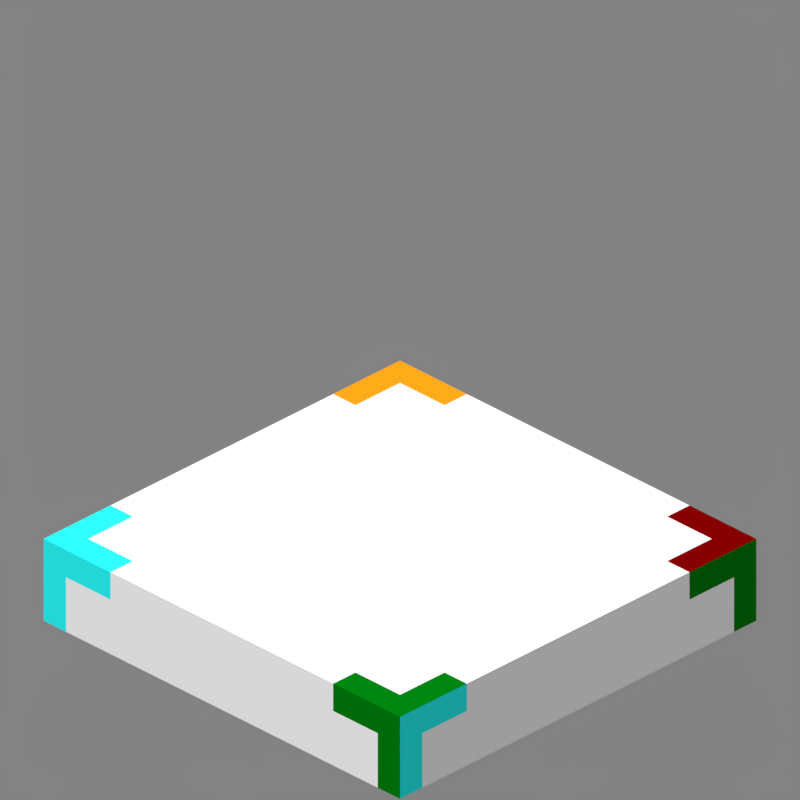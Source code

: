 # Source: trapdoor.blend  (saved by Blender 3.6.13; exported with 4.5.12 LTS)
import bpy
from mathutils import Matrix  # noqa: F401  (used for matrix-valued properties, if any)

bpy.ops.wm.read_factory_settings(use_empty=True)
scene = bpy.context.scene
scene.name = 'Scene'

# ---- collections
col_collection_1 = bpy.data.collections.new('Collection 1'); scene.collection.children.link(col_collection_1)

# ---- images (referenced by path relative to the original .blend; pixels are not part of the script)
import os
ASSET_DIR = os.environ.get("B2B_ASSET_DIR", "")  # directory of the original .blend (textures are referenced by path, not embedded)
HERE = os.path.dirname(os.path.abspath(__file__))  # packed textures are extracted next to this script under _unpacked/

def load_image(name, relpath, width, height, colorspace="sRGB"):
    """Load a texture the original file referenced (path relative to the .blend, or extracted next to this script)."""
    p = next((c for c in (os.path.join(HERE, relpath), os.path.join(ASSET_DIR, relpath)) if relpath and os.path.exists(c)), "")
    if p:
        img = bpy.data.images.load(p, check_existing=True)
        img.name = name
    else:  # same state as the original file: an image datablock whose file is absent (Cycles renders it pink)
        img = bpy.data.images.new(name, width, height)
        img.source = "FILE"
        img.filepath = "//" + (relpath or name)
    img.colorspace_settings.name = colorspace
    return img
img_main_png = load_image('main.png', '_unpacked/main.4965ca59.png', 16, 16, 'sRGB')

# ---- materials (node trees are filled in below, after node groups)
mat_main = bpy.data.materials.new('Main')
mat_main.surface_render_method = 'BLENDED'
mat_main.blend_method = 'BLEND'
mat_main.use_backface_culling = True
mat_material = bpy.data.materials.new('Material')
mat_material.use_transparent_shadow = False

# ---- material node trees
mat_main.use_nodes = True; mat_main.node_tree.nodes.clear()
_N = mat_main.node_tree.nodes; _L = mat_main.node_tree.links
n0 = _N.new('ShaderNodeOutputMaterial'); n0.name = 'Material Output'; n0.location = (300, 300)
n0.target = 'CYCLES'
n1 = _N.new('ShaderNodeBsdfPrincipled'); n1.name = 'Principled BSDF'; n1.location = (10, 300)
n1.distribution = 'GGX'
n1.subsurface_method = 'BURLEY'
n1.inputs[2].default_value = 1.0
n1.inputs[3].default_value = 1.45
n1.inputs[13].default_value = 0.0
n1.inputs[20].default_value = 0.0
n1.inputs[27].default_value = (0.0, 0.0, 0.0, 1.0)
n1.inputs[28].default_value = 1.0
n2 = _N.new('ShaderNodeTexImage'); n2.name = 'Image Texture'; n2.location = (-896, 175)
n2.image = img_main_png
n2.interpolation = 'Closest'
n3 = _N.new('ShaderNodeOutputMaterial'); n3.name = 'Material Output.001'; n3.location = (0, 0)
n3.target = 'EEVEE'
n4 = _N.new('ShaderNodeMixShader'); n4.name = 'Mix Shader'; n4.location = (0, 0)
n4.label = 'Disable Shadow'
n4.hide = True
n5 = _N.new('ShaderNodeLightPath'); n5.name = 'Light Path'; n5.location = (0, 0)
n5.hide = True
n6 = _N.new('ShaderNodeBsdfTransparent'); n6.name = 'Transparent BSDF'; n6.location = (0, 0)
n6.hide = True
_L.new(n1.outputs[0], n0.inputs[0])
_L.new(n2.outputs[1], n1.inputs[4])
_L.new(n2.outputs[0], n1.inputs[0])
_L.new(n1.outputs[0], n4.inputs[1])
_L.new(n4.outputs[0], n3.inputs[0])
_L.new(n5.outputs[1], n4.inputs[0])
_L.new(n6.outputs[0], n4.inputs[2])
n0.is_active_output = True
mat_material.use_nodes = True; mat_material.node_tree.nodes.clear()
_N = mat_material.node_tree.nodes; _L = mat_material.node_tree.links
n0 = _N.new('ShaderNodeBsdfPrincipled'); n0.name = 'Principled BSDF'; n0.location = (285, 300)
n0.distribution = 'GGX'
n0.subsurface_method = 'RANDOM_WALK_SKIN'
n0.inputs[2].default_value = 1.0
n0.inputs[3].default_value = 1.45
n0.inputs[11].default_value = 0.0
n0.inputs[13].default_value = 0.0
n0.inputs[20].default_value = 0.0
n0.inputs[27].default_value = (0.0, 0.0, 0.0, 1.0)
n1 = _N.new('ShaderNodeOutputMaterial'); n1.name = 'Material Output'; n1.location = (575, 300)
n2 = _N.new('ShaderNodeTexImage'); n2.name = 'Image Texture.001'; n2.location = (-92, 192)
n2.image = img_main_png
n2.interpolation = 'Closest'
_L.new(n0.outputs[0], n1.inputs[0])
_L.new(n2.outputs[0], n0.inputs[0])
_L.new(n2.outputs[1], n0.inputs[4])
n1.is_active_output = True

# ---- world
world_world = bpy.data.worlds.new('World'); scene.world = world_world
world_world.use_nodes = True; world_world.node_tree.nodes.clear()
_N = world_world.node_tree.nodes; _L = world_world.node_tree.links
n0 = _N.new('ShaderNodeBackground'); n0.name = 'Background'; n0.location = (10, 300)
n0.inputs[0].default_value = (0.225, 0.225, 0.225, 1.0)
n1 = _N.new('ShaderNodeOutputWorld'); n1.name = 'World Output'; n1.location = (300, 300)
_L.new(n0.outputs[0], n1.inputs[0])
n1.is_active_output = True
world_world.color = (0.3268, 0.3268, 0.3268)
world_world.use_sun_shadow = False
world_world.sun_shadow_jitter_overblur = 0.0
world_world.cycles.sampling_method = 'MANUAL'

# ---- cameras
cam_camera = bpy.data.cameras.new('Camera')
cam_camera.type = 'ORTHO'
cam_camera.clip_end = 100.0
cam_camera.lens = 35.0
cam_camera.sensor_width = 32.0
cam_camera.sensor_height = 18.0
cam_camera.ortho_scale = 5.08
cam_camera.dof.focus_distance = 0.0
cam_camera.dof.aperture_fstop = 128.0

# ---- lights
light_sun = bpy.data.lights.new('Sun', 'SUN')
light_sun.transmission_factor = 0.0
light_sun.angle = 1.309
light_sun.energy = 3.2
light_sun.shadow_soft_size = 0.125

# ---- meshes
me_cube = bpy.data.meshes.new('Cube')
me_cube.from_pydata([(1.0, 1.0, -1.0), (1.0, -1.0, -1.0), (-1.0, -1.0, -1.0), (-1.0, 1.0, -1.0), (1.0, 1.0, 1.0), (1.0, -1.0, 1.0), (-1.0, -1.0, 1.0), (-1.0, 1.0, 1.0)], [], [(0, 1, 2, 3), (4, 7, 6, 5), (0, 4, 5, 1), (1, 5, 6, 2), (2, 6, 7, 3), (4, 0, 3, 7)])
_uv = me_cube.uv_layers.new(name='UVMap')
_uv.uv.foreach_set('vector', [1.0, 0.0, 1.0, 1.0, 0.0, 1.0, 0.0, 0.0, 1.0, 1.0, 0.0, 1.0, 0.0, 0.0, 1.0, 0.0, 1.0, 0.0, 1.0, 1.0, 0.0, 1.0, 0.0, 0.0, 1.0, 0.0, 1.0, 1.0, 0.0, 1.0, 0.0, 0.0, 1.0, 0.0, 1.0, 1.0, 0.0, 1.0, 0.0, 0.0, 0.0, 1.0, 0.0, 0.0, 1.0, 0.0, 1.0, 1.0])
me_cube.materials.append(mat_main)
me_cube.use_remesh_preserve_volume = False
me_cube.use_remesh_preserve_attributes = False
me_cube.use_mirror_vertex_groups = False
me_cube.update()
me_cube_001 = bpy.data.meshes.new('Cube.001')
me_cube_001.from_pydata([(-1.6, -1.6, -0.3), (-1.6, -1.6, 0.3), (-1.6, 1.6, 0.3), (1.6, -1.6, -0.3), (1.6, -1.6, 0.3), (1.6, 1.6, -0.3), (1.6, 1.6, 0.3)], [], [(5, 6, 4, 3), (3, 4, 1, 0), (6, 2, 1, 4)])
_uv = me_cube_001.uv_layers.new(name='UVMap')
_uv.uv.foreach_set('vector', [1.0, 0.1875, 1.0, 5.96e-08, 5.96e-08, 8.941e-08, 5.96e-08, 0.1875, 1.0, 0.1875, 1.0, 5.96e-08, 5.96e-08, 8.941e-08, 5.96e-08, 0.1875, 1.0, 1.0, 0.0, 1.0, 0.0, 0.0, 1.0, 0.0])
me_cube_001.materials.append(mat_material)
me_cube_001.update()

# ---- objects
ob_cube = bpy.data.objects.new('Cube', me_cube)
ob_camera = bpy.data.objects.new('Camera', cam_camera)
ob_sun = bpy.data.objects.new('Sun', light_sun)
ob_cube_001 = bpy.data.objects.new('Cube.001', me_cube_001)

# ---- transforms, parenting, visibility, modifiers, constraints
ob_cube.location = (0.0, 0.0, 0.0)
ob_cube.scale = (1.6, 1.6, 1.6)
ob_cube.lock_rotations_4d = False
ob_cube.empty_display_type = 'ARROWS'
ob_cube.hide_render = True
ob_cube.visible_shadow = False
ob_cube.lineart.crease_threshold = 0.0
ob_camera.location = (4.8, -4.8, 3.919)
ob_camera.rotation_euler = (1.047, 0.0, 0.7854)
ob_camera.lock_rotations_4d = False
ob_camera.empty_display_type = 'ARROWS'
ob_camera.color = (0.0, 0.0, 0.0, 0.0)
ob_camera.display_type = 'WIRE'
ob_camera.lineart.crease_threshold = 0.0
ob_sun.location = (-1.899, -3.194, 0.0)
ob_sun.rotation_euler = (0.4479, -0.09363, 0.0003983)
ob_sun.lineart.crease_threshold = 0.0
ob_cube_001.location = (0.0, 0.0, -1.32)

# ---- collection membership
col_collection_1.objects.link(ob_cube)
col_collection_1.objects.link(ob_camera)
col_collection_1.objects.link(ob_sun)
col_collection_1.objects.link(ob_cube_001)

# ---- scene / render settings (as saved in the file)
scene.camera = ob_camera
scene.frame_start = 1; scene.frame_end = 1; scene.frame_set(1)
scene.render.engine = 'BLENDER_EEVEE_NEXT'
scene.render.image_settings.color_depth = '16'
scene.render.image_settings.compression = 100
scene.render.resolution_x = 300
scene.render.resolution_y = 300
scene.render.dither_intensity = 0.0
scene.render.filter_size = 0.0
scene.render.film_transparent = True
scene.cycles.use_denoising = False
scene.cycles.samples = 128
scene.cycles.sampling_pattern = 'TABULATED_SOBOL'
scene.cycles.light_sampling_threshold = 0.0
scene.cycles.use_adaptive_sampling = False
scene.cycles.use_light_tree = False
scene.cycles.blur_glossy = 0.0
scene.cycles.sample_clamp_indirect = 0.0
scene.eevee.taa_samples = 1
scene.eevee.taa_render_samples = 1
scene.eevee.use_taa_reprojection = False
scene.eevee.light_threshold = 0.0
scene.view_settings.view_transform = 'Standard'
bpy.context.view_layer.update()
